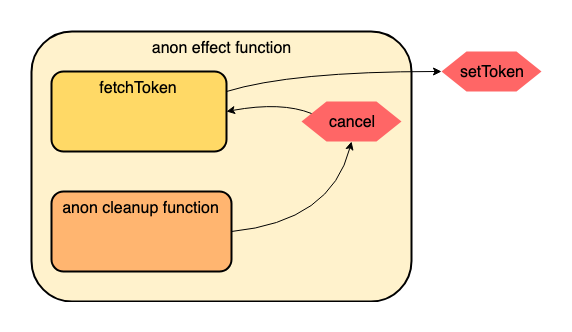

The diagram above was exported from draw.io. Its source (the exported page's mxGraphModel, read from the mxfile embedded in the PNG):
<mxGraphModel dx="831" dy="452" grid="1" gridSize="10" guides="1" tooltips="1" connect="1" arrows="1" fold="1" page="1" pageScale="1" pageWidth="850" pageHeight="1100" math="0" shadow="0">
  <root>
    <mxCell id="0" />
    <mxCell id="1" parent="0" />
    <mxCell id="EfojfgeFaXImiLksOClN-1" value="anon effect function" style="rounded=1;whiteSpace=wrap;html=1;strokeWidth=2;verticalAlign=top;labelBackgroundColor=none;fillColor=#FFF2CC;fontSize=16;" vertex="1" parent="1">
      <mxGeometry x="150" y="80" width="380" height="270" as="geometry" />
    </mxCell>
    <mxCell id="EfojfgeFaXImiLksOClN-2" value="fetchToken" style="rounded=1;whiteSpace=wrap;html=1;strokeWidth=2;verticalAlign=top;labelBackgroundColor=none;fillColor=#FFD966;fontSize=16;" vertex="1" parent="1">
      <mxGeometry x="170" y="120" width="175" height="80" as="geometry" />
    </mxCell>
    <mxCell id="EfojfgeFaXImiLksOClN-3" value="anon cleanup function" style="rounded=1;whiteSpace=wrap;html=1;strokeWidth=2;verticalAlign=top;fillColor=#FFB570;fontSize=16;" vertex="1" parent="1">
      <mxGeometry x="170" y="240" width="180" height="80" as="geometry" />
    </mxCell>
    <mxCell id="EfojfgeFaXImiLksOClN-5" value="cancel" style="shape=hexagon;perimeter=hexagonPerimeter2;whiteSpace=wrap;html=1;labelBackgroundColor=none;strokeWidth=2;fillColor=#FF6666;strokeColor=none;fontSize=16;" vertex="1" parent="1">
      <mxGeometry x="420" y="150" width="100" height="40" as="geometry" />
    </mxCell>
    <mxCell id="EfojfgeFaXImiLksOClN-6" value="setToken" style="shape=hexagon;perimeter=hexagonPerimeter2;whiteSpace=wrap;html=1;labelBackgroundColor=none;strokeWidth=2;fillColor=#FF6666;strokeColor=none;fontSize=16;" vertex="1" parent="1">
      <mxGeometry x="560" y="100" width="100" height="40" as="geometry" />
    </mxCell>
    <mxCell id="EfojfgeFaXImiLksOClN-7" value="" style="curved=1;endArrow=classic;html=1;entryX=1;entryY=0.5;entryDx=0;entryDy=0;fontSize=16;exitX=0;exitY=0.25;exitDx=0;exitDy=0;" edge="1" parent="1" source="EfojfgeFaXImiLksOClN-5" target="EfojfgeFaXImiLksOClN-2">
      <mxGeometry width="50" height="50" relative="1" as="geometry">
        <mxPoint x="430" y="200" as="sourcePoint" />
        <mxPoint x="710" y="120" as="targetPoint" />
        <Array as="points">
          <mxPoint x="400" y="150" />
        </Array>
      </mxGeometry>
    </mxCell>
    <mxCell id="EfojfgeFaXImiLksOClN-8" value="" style="curved=1;endArrow=classic;html=1;exitX=1;exitY=0.5;exitDx=0;exitDy=0;entryX=0.5;entryY=1;entryDx=0;entryDy=0;fontSize=16;" edge="1" parent="1" source="EfojfgeFaXImiLksOClN-3" target="EfojfgeFaXImiLksOClN-5">
      <mxGeometry width="50" height="50" relative="1" as="geometry">
        <mxPoint x="335" y="180" as="sourcePoint" />
        <mxPoint x="250" y="170" as="targetPoint" />
        <Array as="points">
          <mxPoint x="450" y="270" />
        </Array>
      </mxGeometry>
    </mxCell>
    <mxCell id="EfojfgeFaXImiLksOClN-10" value="" style="curved=1;endArrow=classic;html=1;exitX=1;exitY=0.25;exitDx=0;exitDy=0;fontSize=16;entryX=0;entryY=0.5;entryDx=0;entryDy=0;" edge="1" parent="1" source="EfojfgeFaXImiLksOClN-2" target="EfojfgeFaXImiLksOClN-6">
      <mxGeometry width="50" height="50" relative="1" as="geometry">
        <mxPoint x="513" y="170" as="sourcePoint" />
        <mxPoint x="568" y="170" as="targetPoint" />
        <Array as="points">
          <mxPoint x="410" y="120" />
        </Array>
      </mxGeometry>
    </mxCell>
  </root>
</mxGraphModel>